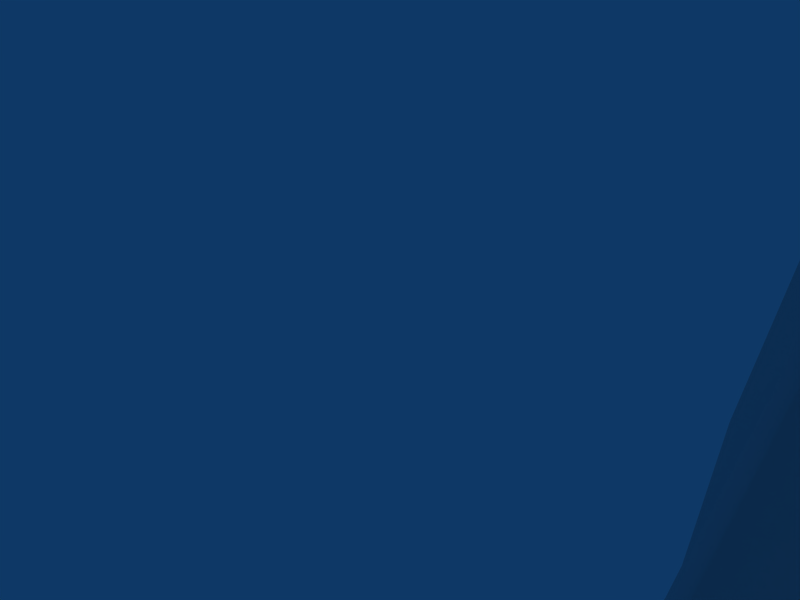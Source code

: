 # Source: eyeball.blend  (saved by Blender 2.49.0; exported with 4.5.12 LTS)
import bpy
from mathutils import Matrix  # noqa: F401  (used for matrix-valued properties, if any)

bpy.ops.wm.read_factory_settings(use_empty=True)
scene = bpy.context.scene
scene.name = 'Scene'

# ---- collections
col_collection_1 = bpy.data.collections.new('Collection 1'); scene.collection.children.link(col_collection_1)

# ---- materials (node trees are filled in below, after node groups)
mat_material = bpy.data.materials.new('Material')
mat_material.alpha_threshold = 0.0
mat_material.roughness = 0.5
mat_material.line_color = (0.0, 0.0, 0.0, 1.0)

# ---- material node trees

# ---- world
world_world = bpy.data.worlds.new('World'); scene.world = world_world
world_world.color = (0.05656, 0.2208, 0.4)
world_world.use_sun_shadow = False
world_world.sun_shadow_jitter_overblur = 0.0
world_world.cycles.sampling_method = 'MANUAL'
world_world.cycles.sample_map_resolution = 256

# ---- cameras
cam_camera = bpy.data.cameras.new('Camera')
cam_camera.passepartout_alpha = 0.2
cam_camera.clip_end = 100.0
cam_camera.lens = 35.0
cam_camera.ortho_scale = 7.314
cam_camera.show_passepartout = False
cam_camera.show_safe_areas = True
cam_camera.dof.focus_distance = 0.0
cam_camera.dof.aperture_fstop = 128.0

# ---- lights
light_spot = bpy.data.lights.new('Spot', 'POINT')
light_spot.transmission_factor = 0.0
light_spot.cutoff_distance = 30.0
light_spot.energy = 100.0
light_spot.shadow_buffer_clip_start = 1.001
light_spot.shadow_soft_size = 1.0
light_spot.shadow_maximum_resolution = 0.006
light_spot.use_absolute_resolution = True
light_spot.cycles.use_multiple_importance_sampling = False

# ---- meshes
me_cube = bpy.data.meshes.new('Cube')
me_cube.from_pydata([(0.5453, -0.4655, 0.06464), (0.2694, -0.5654, -0.06477), (0.4783, -0.4655, -0.1854), (0.6577, -0.3066, -0.2889), (0.7953, -0.09944, -0.3684), (0.8818, 0.1417, -0.4183), (1.139, 0.2539, -0.5669), (0.6769, 0.2539, -1.029), (0.5282, 0.1417, -0.7719), (0.4783, -0.09944, -0.6854), (0.3988, -0.3066, -0.5477), (0.2953, -0.4655, -0.3684), (0.1747, -0.5654, -0.1595), (0.04528, -0.5654, -0.1942), (0.04528, -0.4655, -0.4354), (0.04528, -0.3066, -0.6425), (0.04528, -0.09944, -0.8014), (0.04528, 0.1417, -0.9013), (0.04528, 0.2539, -1.199), (-0.5863, 0.2539, -1.029), (-0.4377, 0.1417, -0.7719), (-0.3877, -0.09944, -0.6854), (-0.3083, -0.3066, -0.5477), (-0.2047, -0.4655, -0.3684), (-0.08413, -0.5654, -0.1595), (-0.1789, -0.5654, -0.06477), (-0.3877, -0.4655, -0.1854), (-0.5671, -0.3066, -0.2889), (-0.7047, -0.09944, -0.3684), (-0.7912, 0.1417, -0.4183), (-1.049, 0.2539, -0.5669), (-1.218, 0.2539, 0.06464), (-0.9206, 0.1417, 0.06464), (-0.8207, -0.09944, 0.06464), (-0.6618, -0.3066, 0.06464), (-0.4547, -0.4655, 0.06464), (-0.2135, -0.5654, 0.06464), (0.04528, -0.5994, 0.06464), (-0.1789, -0.5654, 0.1941), (-0.3877, -0.4655, 0.3146), (-0.5671, -0.3066, 0.4182), (-0.7047, -0.09944, 0.4977), (-0.7912, 0.1417, 0.5476), (-1.049, 0.2539, 0.6962), (-0.5863, 0.2539, 1.159), (-0.4377, 0.1417, 0.9012), (-0.3877, -0.09944, 0.8146), (-0.3083, -0.3066, 0.677), (-0.2047, -0.4655, 0.4977), (-0.08413, -0.5654, 0.2888), (0.04528, -0.5654, 0.3235), (0.04528, -0.4655, 0.5646), (0.04528, -0.3066, 0.7718), (0.04528, -0.09944, 0.9307), (0.04528, 0.1417, 1.031), (0.04528, 0.2539, 1.328), (0.6769, 0.2539, 1.159), (0.5282, 0.1417, 0.9012), (0.4783, -0.09944, 0.8146), (0.3988, -0.3066, 0.677), (0.2953, -0.4655, 0.4977), (0.1747, -0.5654, 0.2888), (0.2694, -0.5654, 0.1941), (0.4783, -0.4655, 0.3146), (0.6577, -0.3066, 0.4182), (0.7953, -0.09944, 0.4977), (0.8818, 0.1417, 0.5476), (1.139, 0.2539, 0.6962), (1.308, 0.2539, 0.06464), (1.011, 0.1417, 0.06464), (0.9113, -0.09944, 0.06464), (0.7524, -0.3066, 0.06464), (0.3041, -0.5654, 0.06464), (1.204, 0.3986, -1.237), (0.9033, 0.2822, -1.428), (0.3483, 0.3986, -1.523), (-0.8679, 0.3986, -1.241), (-1.794, 0.3986, -0.2049), (-1.623, 0.2879, 0.5007), (-1.406, 0.3986, 1.017), (-0.3739, 0.3986, 1.914), (0.04391, 0.2879, 1.779), (0.4664, 0.3986, 1.61), (1.532, 0.3986, 0.92), (1.889, 0.3986, 0.02175), (1.356, 0.3986, -1.824), (1.241, 0.2822, -1.954), (1.081, 0.3986, -2.025), (1.571, 0.3986, -2.168), (0.2173, 0.2879, 2.119), (0.009244, 0.3986, 2.186), (0.4276, 0.3986, 2.035), (0.4596, 0.3986, 2.372), (-2.196, 0.3986, 0.3982), (-2.107, 0.2879, 0.7637), (-2.036, 0.3986, 0.9482), (-2.427, 0.3986, 1.102), (-1.472, 0.3986, -0.7812), (0.9246, 0.3986, 1.19), (1.835, 0.3986, 0.5373), (1.547, 0.3986, -0.4748), (1.317, 0.3986, -0.8477), (1.247, 0.3986, -1.572), (0.7103, 0.3986, -1.791), (-2.028, 0.3986, 0.07999), (-1.767, 0.3986, 0.9329), (-0.9895, 0.3986, 1.499), (-0.3304, 0.3986, -1.299)], [], [(37, 1, 72), (37, 49, 38), (85, 86, 88), (86, 87, 88), (93, 94, 96), (94, 95, 96), (77, 97, 30), (98, 82, 56), (84, 99, 68), (73, 101, 6), (101, 100, 6), (102, 73, 74), (75, 103, 74), (104, 77, 78), (79, 105, 78), (80, 106, 44), (107, 75, 18), (18, 19, 107), (19, 76, 107), (44, 106, 43), (106, 79, 43), (78, 105, 94), (105, 95, 94), (78, 94, 93), (78, 93, 104), (74, 103, 86), (103, 87, 86), (74, 86, 102), (86, 85, 102), (6, 100, 68), (100, 84, 68), (68, 99, 67), (99, 83, 67), (56, 67, 98), (67, 83, 98), (30, 97, 76), (30, 76, 19), (90, 89, 92), (89, 91, 92), (1, 37, 13), (1, 13, 12), (13, 37, 25), (13, 25, 24), (25, 37, 38), (25, 38, 36), (49, 37, 61), (49, 61, 50), (61, 37, 72), (61, 72, 62), (81, 82, 91), (81, 91, 89), (80, 81, 90), (81, 89, 90), (55, 56, 82), (55, 82, 81), (44, 55, 80), (55, 81, 80), (31, 43, 78), (43, 79, 78), (30, 31, 77), (31, 78, 77), (7, 18, 75), (7, 75, 74), (6, 7, 73), (7, 74, 73), (0, 63, 62), (0, 62, 72), (63, 0, 64), (0, 71, 64), (64, 71, 70), (64, 70, 65), (65, 70, 69), (65, 69, 66), (66, 69, 68), (66, 68, 67), (57, 66, 67), (57, 67, 56), (58, 65, 66), (58, 66, 57), (59, 64, 65), (59, 65, 58), (60, 63, 59), (63, 64, 59), (61, 62, 63), (61, 63, 60), (50, 61, 60), (50, 60, 51), (51, 60, 52), (60, 59, 52), (52, 59, 58), (52, 58, 53), (53, 58, 57), (53, 57, 54), (54, 57, 56), (54, 56, 55), (45, 54, 55), (45, 55, 44), (46, 53, 54), (46, 54, 45), (47, 52, 53), (47, 53, 46), (48, 51, 52), (48, 52, 47), (49, 50, 51), (49, 51, 48), (38, 49, 48), (38, 48, 39), (39, 48, 47), (39, 47, 40), (40, 47, 46), (40, 46, 41), (41, 46, 42), (46, 45, 42), (42, 45, 44), (42, 44, 43), (32, 42, 43), (32, 43, 31), (33, 41, 42), (33, 42, 32), (34, 40, 41), (34, 41, 33), (35, 39, 40), (35, 40, 34), (36, 38, 39), (36, 39, 35), (25, 36, 35), (25, 35, 26), (26, 35, 27), (35, 34, 27), (27, 34, 33), (27, 33, 28), (28, 33, 32), (28, 32, 29), (29, 32, 31), (29, 31, 30), (20, 29, 30), (20, 30, 19), (21, 28, 29), (21, 29, 20), (22, 27, 28), (22, 28, 21), (23, 26, 27), (23, 27, 22), (24, 25, 26), (24, 26, 23), (13, 24, 23), (13, 23, 14), (14, 23, 22), (14, 22, 15), (15, 22, 21), (15, 21, 16), (16, 21, 20), (16, 20, 17), (17, 20, 19), (17, 19, 18), (8, 17, 18), (8, 18, 7), (9, 16, 17), (9, 17, 8), (10, 15, 16), (10, 16, 9), (11, 14, 10), (14, 15, 10), (12, 13, 14), (12, 14, 11), (1, 12, 11), (1, 11, 2), (2, 11, 10), (2, 10, 3), (3, 10, 9), (3, 9, 4), (4, 9, 8), (4, 8, 5), (5, 8, 7), (5, 7, 6), (69, 5, 6), (69, 6, 68), (70, 4, 69), (4, 5, 69), (71, 3, 70), (3, 4, 70), (0, 2, 3), (0, 3, 71), (2, 0, 1), (0, 72, 1)])
me_cube.polygons.foreach_set('use_smooth', [True] * 185)
_uv = me_cube.uv_layers.new(name='UVTex')
_uv.uv.foreach_set('vector', [0.56, 0.4915, 0.5892, 0.4735, 0.594, 0.4905, 0.56, 0.4915, 0.544, 0.5216, 0.531, 0.5095, 0.8231, 0.0925, 0.7923, 0.06865, 0.8507, 0.01943, 0.7923, 0.06865, 0.7583, 0.04824, 0.8507, 0.01943, 0.0807, 0.565, 0.1032, 0.6438, 0.0307, 0.7121, 0.1032, 0.6438, 0.1168, 0.6886, 0.0307, 0.7121, 0.1669, 0.4366, 0.2355, 0.3142, 0.3285, 0.362, 0.7608, 0.7308, 0.6641, 0.8216, 0.701, 0.7183, 0.9488, 0.4672, 0.9435, 0.5761, 0.8242, 0.4819, 0.7976, 0.2121, 0.8247, 0.2907, 0.7833, 0.353, 0.8247, 0.2907, 0.8738, 0.3663, 0.7833, 0.353, 0.8048, 0.1438, 0.7976, 0.2121, 0.7307, 0.1742, 0.6133, 0.1543, 0.6864, 0.09752, 0.7307, 0.1742, 0.117, 0.4974, 0.1669, 0.4366, 0.2057, 0.5895, 0.2519, 0.7039, 0.1743, 0.6859, 0.2057, 0.5895, 0.4782, 0.8914, 0.3443, 0.8048, 0.4317, 0.7263, 0.4735, 0.1993, 0.6133, 0.1543, 0.5537, 0.2288, 0.5537, 0.2288, 0.4244, 0.2656, 0.4735, 0.1993, 0.4244, 0.2656, 0.3622, 0.2166, 0.4735, 0.1993, 0.4317, 0.7263, 0.3443, 0.8048, 0.3298, 0.6303, 0.3443, 0.8048, 0.2519, 0.7039, 0.3298, 0.6303, 0.2057, 0.5895, 0.1743, 0.6859, 0.1032, 0.6438, 0.1743, 0.6859, 0.1168, 0.6886, 0.1032, 0.6438, 0.2057, 0.5895, 0.1032, 0.6438, 0.0807, 0.565, 0.2057, 0.5895, 0.0807, 0.565, 0.117, 0.4974, 0.7307, 0.1742, 0.6864, 0.09752, 0.7923, 0.06865, 0.6864, 0.09752, 0.7583, 0.04824, 0.7923, 0.06865, 0.7307, 0.1742, 0.7923, 0.06865, 0.8048, 0.1438, 0.7923, 0.06865, 0.8231, 0.0925, 0.8048, 0.1438, 0.7833, 0.353, 0.8738, 0.3663, 0.8242, 0.4819, 0.8738, 0.3663, 0.9488, 0.4672, 0.8242, 0.4819, 0.8242, 0.4819, 0.9435, 0.5761, 0.7951, 0.6163, 0.9435, 0.5761, 0.8852, 0.6611, 0.7951, 0.6163, 0.701, 0.7183, 0.7951, 0.6163, 0.7608, 0.7308, 0.7951, 0.6163, 0.8852, 0.6611, 0.7608, 0.7308, 0.3285, 0.362, 0.2355, 0.3142, 0.3622, 0.2166, 0.3285, 0.362, 0.3622, 0.2166, 0.4244, 0.2656, 0.5605, 0.9496, 0.6071, 0.9288, 0.6571, 0.9862, 0.6071, 0.9288, 0.6566, 0.9121, 0.6571, 0.9862, 0.5892, 0.4735, 0.56, 0.4915, 0.5591, 0.4575, 0.5892, 0.4735, 0.5591, 0.4575, 0.5763, 0.4615, 0.5591, 0.4575, 0.56, 0.4915, 0.5299, 0.4753, 0.5591, 0.4575, 0.5299, 0.4753, 0.5421, 0.4625, 0.5299, 0.4753, 0.56, 0.4915, 0.531, 0.5095, 0.5299, 0.4753, 0.531, 0.5095, 0.5259, 0.4926, 0.544, 0.5216, 0.56, 0.4915, 0.578, 0.5205, 0.544, 0.5216, 0.578, 0.5205, 0.5611, 0.5256, 0.578, 0.5205, 0.56, 0.4915, 0.594, 0.4905, 0.578, 0.5205, 0.594, 0.4905, 0.5901, 0.5076, 0.5702, 0.8585, 0.6641, 0.8216, 0.6566, 0.9121, 0.5702, 0.8585, 0.6566, 0.9121, 0.6071, 0.9288, 0.4782, 0.8914, 0.5702, 0.8585, 0.5605, 0.9496, 0.5702, 0.8585, 0.6071, 0.9288, 0.5605, 0.9496, 0.568, 0.7602, 0.701, 0.7183, 0.6641, 0.8216, 0.568, 0.7602, 0.6641, 0.8216, 0.5702, 0.8585, 0.4317, 0.7263, 0.568, 0.7602, 0.4782, 0.8914, 0.568, 0.7602, 0.5702, 0.8585, 0.4782, 0.8914, 0.2927, 0.4954, 0.3298, 0.6303, 0.2057, 0.5895, 0.3298, 0.6303, 0.2519, 0.7039, 0.2057, 0.5895, 0.3285, 0.362, 0.2927, 0.4954, 0.1669, 0.4366, 0.2927, 0.4954, 0.2057, 0.5895, 0.1669, 0.4366, 0.6856, 0.259, 0.5537, 0.2288, 0.6133, 0.1543, 0.6856, 0.259, 0.6133, 0.1543, 0.7307, 0.1742, 0.7833, 0.353, 0.6856, 0.259, 0.7976, 0.2121, 0.6856, 0.259, 0.7307, 0.1742, 0.7976, 0.2121, 0.6289, 0.4897, 0.6205, 0.5245, 0.5901, 0.5076, 0.6289, 0.4897, 0.5901, 0.5076, 0.594, 0.4905, 0.6205, 0.5245, 0.6289, 0.4897, 0.6541, 0.5415, 0.6289, 0.4897, 0.6661, 0.4881, 0.6541, 0.5415, 0.6541, 0.5415, 0.6661, 0.4881, 0.7094, 0.4871, 0.6541, 0.5415, 0.7094, 0.4871, 0.6915, 0.5627, 0.6915, 0.5627, 0.7094, 0.4871, 0.7592, 0.485, 0.6915, 0.5627, 0.7592, 0.485, 0.7365, 0.5861, 0.7365, 0.5861, 0.7592, 0.485, 0.8242, 0.4819, 0.7365, 0.5861, 0.8242, 0.4819, 0.7951, 0.6163, 0.666, 0.6632, 0.7365, 0.5861, 0.7951, 0.6163, 0.666, 0.6632, 0.7951, 0.6163, 0.701, 0.7183, 0.6381, 0.6184, 0.6915, 0.5627, 0.7365, 0.5861, 0.6381, 0.6184, 0.7365, 0.5861, 0.666, 0.6632, 0.6165, 0.5819, 0.6541, 0.5415, 0.6915, 0.5627, 0.6165, 0.5819, 0.6915, 0.5627, 0.6381, 0.6184, 0.596, 0.5503, 0.6205, 0.5245, 0.6165, 0.5819, 0.6205, 0.5245, 0.6541, 0.5415, 0.6165, 0.5819, 0.578, 0.5205, 0.5901, 0.5076, 0.6205, 0.5245, 0.578, 0.5205, 0.6205, 0.5245, 0.596, 0.5503, 0.5611, 0.5256, 0.578, 0.5205, 0.596, 0.5503, 0.5611, 0.5256, 0.596, 0.5503, 0.5617, 0.5605, 0.5617, 0.5605, 0.596, 0.5503, 0.5636, 0.5984, 0.596, 0.5503, 0.6165, 0.5819, 0.5636, 0.5984, 0.5636, 0.5984, 0.6165, 0.5819, 0.6381, 0.6184, 0.5636, 0.5984, 0.6381, 0.6184, 0.5639, 0.6418, 0.5639, 0.6418, 0.6381, 0.6184, 0.666, 0.6632, 0.5639, 0.6418, 0.666, 0.6632, 0.565, 0.693, 0.565, 0.693, 0.666, 0.6632, 0.701, 0.7183, 0.565, 0.693, 0.701, 0.7183, 0.568, 0.7602, 0.4632, 0.6674, 0.565, 0.693, 0.568, 0.7602, 0.4632, 0.6674, 0.568, 0.7602, 0.4317, 0.7263, 0.4871, 0.6242, 0.5639, 0.6418, 0.565, 0.693, 0.4871, 0.6242, 0.565, 0.693, 0.4632, 0.6674, 0.5091, 0.5859, 0.5636, 0.5984, 0.5639, 0.6418, 0.5091, 0.5859, 0.5639, 0.6418, 0.4871, 0.6242, 0.5272, 0.552, 0.5617, 0.5605, 0.5636, 0.5984, 0.5272, 0.552, 0.5636, 0.5984, 0.5091, 0.5859, 0.544, 0.5216, 0.5611, 0.5256, 0.5617, 0.5605, 0.544, 0.5216, 0.5617, 0.5605, 0.5272, 0.552, 0.531, 0.5095, 0.544, 0.5216, 0.5272, 0.552, 0.531, 0.5095, 0.5272, 0.552, 0.5008, 0.5277, 0.5008, 0.5277, 0.5272, 0.552, 0.5091, 0.5859, 0.5008, 0.5277, 0.5091, 0.5859, 0.4688, 0.5476, 0.4688, 0.5476, 0.5091, 0.5859, 0.4871, 0.6242, 0.4688, 0.5476, 0.4871, 0.6242, 0.4318, 0.5687, 0.4318, 0.5687, 0.4871, 0.6242, 0.3864, 0.5958, 0.4871, 0.6242, 0.4632, 0.6674, 0.3864, 0.5958, 0.3864, 0.5958, 0.4632, 0.6674, 0.4317, 0.7263, 0.3864, 0.5958, 0.4317, 0.7263, 0.3298, 0.6303, 0.3589, 0.4943, 0.3864, 0.5958, 0.3298, 0.6303, 0.3589, 0.4943, 0.3298, 0.6303, 0.2927, 0.4954, 0.4099, 0.4943, 0.4318, 0.5687, 0.3864, 0.5958, 0.4099, 0.4943, 0.3864, 0.5958, 0.3589, 0.4943, 0.453, 0.4946, 0.4688, 0.5476, 0.4318, 0.5687, 0.453, 0.4946, 0.4318, 0.5687, 0.4099, 0.4943, 0.4909, 0.493, 0.5008, 0.5277, 0.4688, 0.5476, 0.4909, 0.493, 0.4688, 0.5476, 0.453, 0.4946, 0.5259, 0.4926, 0.531, 0.5095, 0.5008, 0.5277, 0.5259, 0.4926, 0.5008, 0.5277, 0.4909, 0.493, 0.5299, 0.4753, 0.5259, 0.4926, 0.4909, 0.493, 0.5299, 0.4753, 0.4909, 0.493, 0.4995, 0.4583, 0.4995, 0.4583, 0.4909, 0.493, 0.466, 0.4408, 0.4909, 0.493, 0.453, 0.4946, 0.466, 0.4408, 0.466, 0.4408, 0.453, 0.4946, 0.4099, 0.4943, 0.466, 0.4408, 0.4099, 0.4943, 0.429, 0.4191, 0.429, 0.4191, 0.4099, 0.4943, 0.3589, 0.4943, 0.429, 0.4191, 0.3589, 0.4943, 0.3855, 0.3938, 0.3855, 0.3938, 0.3589, 0.4943, 0.2927, 0.4954, 0.3855, 0.3938, 0.2927, 0.4954, 0.3285, 0.362, 0.4578, 0.3207, 0.3855, 0.3938, 0.3285, 0.362, 0.4578, 0.3207, 0.3285, 0.362, 0.4244, 0.2656, 0.4829, 0.3638, 0.429, 0.4191, 0.3855, 0.3938, 0.4829, 0.3638, 0.3855, 0.3938, 0.4578, 0.3207, 0.5042, 0.4007, 0.466, 0.4408, 0.429, 0.4191, 0.5042, 0.4007, 0.429, 0.4191, 0.4829, 0.3638, 0.5241, 0.433, 0.4995, 0.4583, 0.466, 0.4408, 0.5241, 0.433, 0.466, 0.4408, 0.5042, 0.4007, 0.5421, 0.4625, 0.5299, 0.4753, 0.4995, 0.4583, 0.5421, 0.4625, 0.4995, 0.4583, 0.5241, 0.433, 0.5591, 0.4575, 0.5421, 0.4625, 0.5241, 0.433, 0.5591, 0.4575, 0.5241, 0.433, 0.5582, 0.4224, 0.5582, 0.4224, 0.5241, 0.433, 0.5042, 0.4007, 0.5582, 0.4224, 0.5042, 0.4007, 0.5573, 0.3844, 0.5573, 0.3844, 0.5042, 0.4007, 0.4829, 0.3638, 0.5573, 0.3844, 0.4829, 0.3638, 0.5563, 0.3424, 0.5563, 0.3424, 0.4829, 0.3638, 0.4578, 0.3207, 0.5563, 0.3424, 0.4578, 0.3207, 0.5558, 0.2929, 0.5558, 0.2929, 0.4578, 0.3207, 0.4244, 0.2656, 0.5558, 0.2929, 0.4244, 0.2656, 0.5537, 0.2288, 0.6552, 0.3168, 0.5558, 0.2929, 0.5537, 0.2288, 0.6552, 0.3168, 0.5537, 0.2288, 0.6856, 0.259, 0.6312, 0.3603, 0.5563, 0.3424, 0.5558, 0.2929, 0.6312, 0.3603, 0.5558, 0.2929, 0.6552, 0.3168, 0.6107, 0.3983, 0.5573, 0.3844, 0.5563, 0.3424, 0.6107, 0.3983, 0.5563, 0.3424, 0.6312, 0.3603, 0.5929, 0.4312, 0.5582, 0.4224, 0.6107, 0.3983, 0.5582, 0.4224, 0.5573, 0.3844, 0.6107, 0.3983, 0.5763, 0.4615, 0.5591, 0.4575, 0.5582, 0.4224, 0.5763, 0.4615, 0.5582, 0.4224, 0.5929, 0.4312, 0.5892, 0.4735, 0.5763, 0.4615, 0.5929, 0.4312, 0.5892, 0.4735, 0.5929, 0.4312, 0.6192, 0.4552, 0.6192, 0.4552, 0.5929, 0.4312, 0.6107, 0.3983, 0.6192, 0.4552, 0.6107, 0.3983, 0.6516, 0.4352, 0.6516, 0.4352, 0.6107, 0.3983, 0.6312, 0.3603, 0.6516, 0.4352, 0.6312, 0.3603, 0.6881, 0.4127, 0.6881, 0.4127, 0.6312, 0.3603, 0.6552, 0.3168, 0.6881, 0.4127, 0.6552, 0.3168, 0.7287, 0.3876, 0.7287, 0.3876, 0.6552, 0.3168, 0.6856, 0.259, 0.7287, 0.3876, 0.6856, 0.259, 0.7833, 0.353, 0.7592, 0.485, 0.7287, 0.3876, 0.7833, 0.353, 0.7592, 0.485, 0.7833, 0.353, 0.8242, 0.4819, 0.7094, 0.4871, 0.6881, 0.4127, 0.7592, 0.485, 0.6881, 0.4127, 0.7287, 0.3876, 0.7592, 0.485, 0.6661, 0.4881, 0.6516, 0.4352, 0.7094, 0.4871, 0.6516, 0.4352, 0.6881, 0.4127, 0.7094, 0.4871, 0.6289, 0.4897, 0.6192, 0.4552, 0.6516, 0.4352, 0.6289, 0.4897, 0.6516, 0.4352, 0.6661, 0.4881, 0.6192, 0.4552, 0.6289, 0.4897, 0.5892, 0.4735, 0.6289, 0.4897, 0.594, 0.4905, 0.5892, 0.4735])
me_cube.materials.append(mat_material)
me_cube.use_remesh_preserve_volume = False
me_cube.use_remesh_preserve_attributes = False
me_cube.use_mirror_vertex_groups = False
me_cube.update()
arm_armature = bpy.data.armatures.new('Armature')  # bones are not reproduced

# ---- objects
ob_armature = bpy.data.objects.new('Armature', arm_armature)
ob_cube = bpy.data.objects.new('Cube', me_cube)
ob_lamp = bpy.data.objects.new('Lamp', light_spot)
ob_camera = bpy.data.objects.new('Camera', cam_camera)

# ---- transforms, parenting, visibility, modifiers, constraints
ob_armature.location = (-20.17, -9.537e-07, 0.0)
ob_armature.rotation_euler = (1.571, 2.22e-16, 1.571)
ob_armature.scale = (15.4, 15.4, 15.4)
ob_armature.lock_rotations_4d = False
ob_armature.empty_display_type = 'ARROWS'
ob_armature.show_in_front = True
ob_armature.lineart.crease_threshold = 0.0
ob_cube.location = (3.596, 9.537e-07, 0.0)
ob_cube.rotation_euler = (0.0, -0.0, 1.571)
ob_cube.scale = (20.0, 20.0, 20.0)
ob_cube.lock_rotations_4d = False
ob_cube.empty_display_type = 'ARROWS'
ob_cube.color = (0.0, 0.0, 0.0, 1.0)
ob_cube.lineart.crease_threshold = 0.0
_vg = ob_cube.vertex_groups.new(name='Bone')
for _i, _w in zip([0, 1, 2, 3, 4, 5, 6, 7, 8, 9, 10, 11, 12, 13, 14, 15, 16, 17, 18, 19, 20, 21, 22, 23, 24, 25, 26, 27, 28, 29, 30, 31, 32, 33, 34, 35, 36, 37, 38, 39, 40, 41, 42, 43, 44, 45, 46, 47, 48, 49, 50, 51, 52, 53, 54, 55, 56, 57, 58, 59, 60, 61, 62, 63, 64, 65, 66, 67, 68, 69, 70, 71, 72, 73, 74, 75, 76, 77, 78, 79, 80, 81, 82, 83, 84, 85, 86, 87, 88, 89, 90, 91, 92, 93, 94, 95, 96, 97, 98, 99, 100, 101, 102, 103, 104, 105, 106, 107], [0.0, 0.0, 0.0, 0.0, 0.0, 1.0, 1.0, 1.0, 1.0, 0.0, 0.0, 0.0, 0.0, 0.0, 0.0, 0.0, 0.0, 1.0, 1.0, 1.0, 1.0, 0.0, 0.0, 0.0, 0.0, 0.0, 0.0, 0.0, 0.0, 1.0, 1.0, 1.0, 1.0, 0.0, 0.0, 0.0, 0.0, 0.0, 0.0, 0.0, 0.0, 0.0, 1.0, 1.0, 1.0, 1.0, 0.0, 0.0, 0.0, 0.0, 0.0, 0.0, 0.0, 0.0, 1.0, 1.0, 1.0, 1.0, 0.0, 0.0, 0.0, 0.0, 0.0, 0.0, 0.0, 0.0, 1.0, 1.0, 1.0, 1.0, 0.0, 0.0, 0.0, 1.0, 1.0, 1.0, 1.0, 1.0, 1.0, 1.0, 1.0, 1.0, 1.0, 1.0, 1.0, 1.0, 1.0, 1.0, 1.0, 1.0, 1.0, 1.0, 1.0, 1.0, 1.0, 1.0, 1.0, 1.0, 1.0, 1.0, 1.0, 1.0, 1.0, 1.0, 1.0, 1.0, 1.0, 1.0]): _vg.add([_i], _w, 'REPLACE')
_vg = ob_cube.vertex_groups.new(name='Bone.001')
_vg.add([0, 1, 2, 3, 4, 5, 8, 9, 10, 11, 12, 13, 14, 15, 16, 17, 20, 21, 22, 23, 24, 25, 26, 27, 28, 29, 32, 33, 34, 35, 36, 37, 38, 39, 40, 41, 42, 45, 46, 47, 48, 49, 50, 51, 52, 53, 54, 57, 58, 59, 60, 61, 62, 63, 64, 65, 66, 69, 70, 71, 72], 1.0, 'REPLACE')
_m = ob_cube.modifiers.new('Armature', 'ARMATURE')
_m.object = ob_armature
_m.use_bone_envelopes = True
ob_lamp.location = (4.076, 1.005, 5.904)
ob_lamp.rotation_euler = (0.6503, 0.05522, 1.866)
ob_lamp.lock_rotations_4d = False
ob_lamp.empty_display_type = 'ARROWS'
ob_lamp.color = (0.0, 0.0, 0.0, 0.0)
ob_lamp.lineart.crease_threshold = 0.0
ob_camera.location = (7.481, -6.508, 5.344)
ob_camera.rotation_euler = (1.109, 0.01082, 0.8149)
ob_camera.lock_rotations_4d = False
ob_camera.empty_display_type = 'ARROWS'
ob_camera.color = (0.0, 0.0, 0.0, 0.0)
ob_camera.display_type = 'WIRE'
ob_camera.lineart.crease_threshold = 0.0

# ---- collection membership
col_collection_1.objects.link(ob_armature)
col_collection_1.objects.link(ob_cube)
col_collection_1.objects.link(ob_lamp)
col_collection_1.objects.link(ob_camera)

# ---- scene / render settings (as saved in the file)
scene.camera = ob_camera
scene.frame_start = 1; scene.frame_end = 24; scene.frame_set(24)
scene.render.engine = 'BLENDER_EEVEE_NEXT'
scene.render.image_settings.file_format = 'JPEG'
scene.render.image_settings.color_mode = 'RGB'
scene.render.image_settings.compression = 90
scene.render.resolution_x = 800
scene.render.resolution_y = 600
scene.render.pixel_aspect_x = 100.0
scene.render.pixel_aspect_y = 100.0
scene.render.fps = 25
scene.render.dither_intensity = 0.0
scene.render.use_compositing = False
scene.render.use_sequencer = False
scene.render.bake_margin = 2
scene.render.bake_bias = 0.0
scene.render.use_stamp_time = False
scene.render.use_stamp_date = False
scene.render.use_stamp_frame = False
scene.render.use_stamp_camera = False
scene.render.use_stamp_scene = False
scene.render.use_stamp_filename = False
scene.render.use_stamp_render_time = False
scene.render.stamp_font_size = 0
scene.cycles.use_denoising = False
scene.cycles.samples = 10
scene.cycles.sampling_pattern = 'TABULATED_SOBOL'
scene.cycles.light_sampling_threshold = 0.0
scene.cycles.use_adaptive_sampling = False
scene.cycles.use_light_tree = False
scene.cycles.blur_glossy = 0.0
scene.cycles.volume_bounces = 1
scene.cycles.pixel_filter_type = 'GAUSSIAN'
scene.cycles.sample_clamp_indirect = 0.0
scene.view_settings.view_transform = 'Raw'
bpy.context.view_layer.update()
